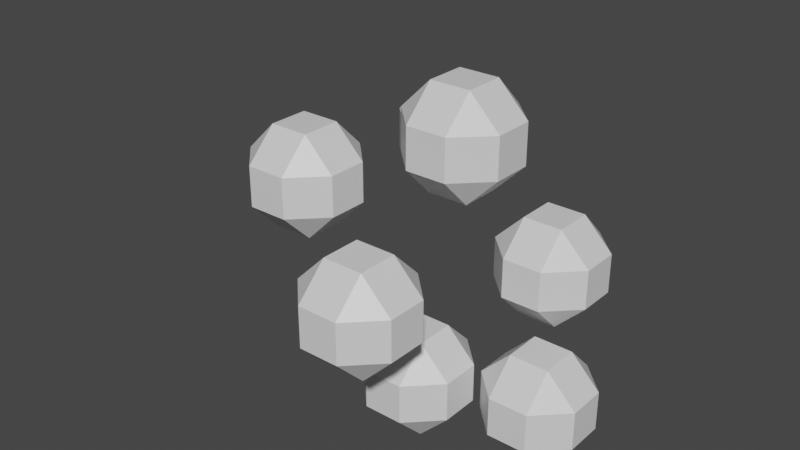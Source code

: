 # Source: XP.blend  (saved by Blender 3.2.14; exported with 4.5.12 LTS)
import bpy
from mathutils import Matrix  # noqa: F401  (used for matrix-valued properties, if any)

bpy.ops.wm.read_factory_settings(use_empty=True)
scene = bpy.context.scene
scene.name = 'Scene'

# ---- collections
col_collection = bpy.data.collections.new('Collection'); scene.collection.children.link(col_collection)

# ---- materials (node trees are filled in below, after node groups)
mat_material = bpy.data.materials.new('Material')
mat_material.alpha_threshold = 0.0
mat_material.use_transparent_shadow = False
mat_material.line_color = (0.0, 0.0, 0.0, 1.0)

# ---- material node trees
mat_material.use_nodes = True; mat_material.node_tree.nodes.clear()
_N = mat_material.node_tree.nodes; _L = mat_material.node_tree.links
n0 = _N.new('ShaderNodeOutputMaterial'); n0.name = 'Material Output'; n0.location = (300, 300)
n1 = _N.new('ShaderNodeBsdfPrincipled'); n1.name = 'Principled BSDF'; n1.location = (10, 300)
n1.distribution = 'GGX'
n1.subsurface_method = 'RANDOM_WALK_SKIN'
n1.inputs[2].default_value = 0.4
n1.inputs[3].default_value = 1.45
n1.inputs[27].default_value = (0.0, 0.0, 0.0, 1.0)
n1.inputs[28].default_value = 1.0
_L.new(n1.outputs[0], n0.inputs[0])
n0.is_active_output = True

# ---- world
world_world = bpy.data.worlds.new('World'); scene.world = world_world
world_world.use_nodes = True; world_world.node_tree.nodes.clear()
_N = world_world.node_tree.nodes; _L = world_world.node_tree.links
n0 = _N.new('ShaderNodeOutputWorld'); n0.name = 'World Output'; n0.location = (300, 300)
n1 = _N.new('ShaderNodeBackground'); n1.name = 'Background'; n1.location = (10, 300)
n1.inputs[0].default_value = (0.05088, 0.05088, 0.05088, 1.0)
_L.new(n1.outputs[0], n0.inputs[0])
n0.is_active_output = True
world_world.color = (0.05088, 0.05088, 0.05088)
world_world.use_sun_shadow = False
world_world.sun_shadow_jitter_overblur = 0.0

# ---- meshes
me_cube = bpy.data.meshes.new('Cube')
me_cube.from_pydata([(0.1688, 0.4287, 0.7549), (0.1688, 0.1688, 1.015), (0.4287, 0.1688, 0.7549), (0.1688, 0.1688, 0.1574), (0.1688, 0.4287, 0.4173), (0.4287, 0.1688, 0.4173), (0.4287, -0.1688, 0.7549), (0.1688, -0.1688, 1.015), (0.1688, -0.4287, 0.7549), (0.4287, -0.1688, 0.4173), (0.1688, -0.4287, 0.4173), (0.1688, -0.1688, 0.1574), (-0.1688, 0.4287, 0.7549), (-0.4287, 0.1688, 0.7549), (-0.1688, 0.1688, 1.015), (-0.4287, 0.1688, 0.4173), (-0.1688, 0.4287, 0.4173), (-0.1688, 0.1688, 0.1574), (-0.4287, -0.1688, 0.7549), (-0.1688, -0.4287, 0.7549), (-0.1688, -0.1688, 1.015), (-0.1688, -0.1688, 0.1574), (-0.1688, -0.4287, 0.4173), (-0.4287, -0.1688, 0.4173), (0.3383, -0.4289, 1.804), (0.3383, -0.6888, 2.063), (0.5982, -0.6888, 1.804), (0.3383, -0.6888, 1.206), (0.3383, -0.4289, 1.466), (0.5982, -0.6888, 1.466), (0.5982, -1.026, 1.804), (0.3383, -1.026, 2.063), (0.3383, -1.286, 1.804), (0.5982, -1.026, 1.466), (0.3383, -1.286, 1.466), (0.3383, -1.026, 1.206), (0.0006509, -0.4289, 1.804), (-0.2592, -0.6888, 1.804), (0.0006509, -0.6888, 2.063), (-0.2592, -0.6888, 1.466), (0.0006509, -0.4289, 1.466), (0.0006509, -0.6888, 1.206), (-0.2592, -1.026, 1.804), (0.0006509, -1.286, 1.804), (0.0006509, -1.026, 2.063), (0.0006509, -1.026, 1.206), (0.0006509, -1.286, 1.466), (-0.2592, -1.026, 1.466), (0.7975, 1.314, 1.585), (0.7975, 1.054, 1.845), (1.057, 1.054, 1.585), (0.7975, 1.054, 0.9874), (0.7975, 1.314, 1.247), (1.057, 1.054, 1.247), (1.057, 0.7164, 1.585), (0.7975, 0.7164, 1.845), (0.7975, 0.4566, 1.585), (1.057, 0.7164, 1.247), (0.7975, 0.4566, 1.247), (0.7975, 0.7164, 0.9874), (0.4598, 1.314, 1.585), (0.2, 1.054, 1.585), (0.4598, 1.054, 1.845), (0.2, 1.054, 1.247), (0.4598, 1.314, 1.247), (0.4598, 1.054, 0.9874), (0.2, 0.7164, 1.585), (0.4598, 0.4566, 1.585), (0.4598, 0.7164, 1.845), (0.4598, 0.7164, 0.9874), (0.4598, 0.4566, 1.247), (0.2, 0.7164, 1.247), (-0.7551, 0.1979, 2.3), (-0.7551, -0.06192, 2.56), (-0.4953, -0.06192, 2.3), (-0.7551, -0.06192, 1.703), (-0.7551, 0.1979, 1.963), (-0.4953, -0.06192, 1.963), (-0.4953, -0.3996, 2.3), (-0.7551, -0.3996, 2.56), (-0.7551, -0.6595, 2.3), (-0.4953, -0.3996, 1.963), (-0.7551, -0.6595, 1.963), (-0.7551, -0.3996, 1.703), (-1.093, 0.1979, 2.3), (-1.353, -0.06192, 2.3), (-1.093, -0.06192, 2.56), (-1.353, -0.06192, 1.963), (-1.093, 0.1979, 1.963), (-1.093, -0.06192, 1.703), (-1.353, -0.3996, 2.3), (-1.093, -0.6595, 2.3), (-1.093, -0.3996, 2.56), (-1.093, -0.3996, 1.703), (-1.093, -0.6595, 1.963), (-1.353, -0.3996, 1.963), (1.07, 0.8035, 0.698), (1.07, 0.5437, 0.9578), (1.33, 0.5437, 0.698), (1.07, 0.5437, 0.1004), (1.07, 0.8035, 0.3603), (1.33, 0.5437, 0.3603), (1.33, 0.206, 0.698), (1.07, 0.206, 0.9578), (1.07, -0.05388, 0.698), (1.33, 0.206, 0.3603), (1.07, -0.05388, 0.3603), (1.07, 0.206, 0.1004), (0.7322, 0.8035, 0.698), (0.4724, 0.5437, 0.698), (0.7322, 0.5437, 0.9578), (0.4724, 0.5437, 0.3603), (0.7322, 0.8035, 0.3603), (0.7322, 0.5437, 0.1004), (0.4724, 0.206, 0.698), (0.7322, -0.05388, 0.698), (0.7322, 0.206, 0.9578), (0.7322, 0.206, 0.1004), (0.7322, -0.05388, 0.3603), (0.4724, 0.206, 0.3603), (-0.3973, 1.567, 2.303), (-0.3973, 1.307, 2.563), (-0.1375, 1.307, 2.303), (-0.3973, 1.307, 1.706), (-0.3973, 1.567, 1.965), (-0.1375, 1.307, 1.965), (-0.1375, 0.9694, 2.303), (-0.3973, 0.9694, 2.563), (-0.3973, 0.7095, 2.303), (-0.1375, 0.9694, 1.965), (-0.3973, 0.7095, 1.965), (-0.3973, 0.9694, 1.706), (-0.735, 1.567, 2.303), (-0.9949, 1.307, 2.303), (-0.735, 1.307, 2.563), (-0.9949, 1.307, 1.965), (-0.735, 1.567, 1.965), (-0.735, 1.307, 1.706), (-0.9949, 0.9694, 2.303), (-0.735, 0.7095, 2.303), (-0.735, 0.9694, 2.563), (-0.735, 0.9694, 1.706), (-0.735, 0.7095, 1.965), (-0.9949, 0.9694, 1.965), (0.4672, 0.546, 2.832), (0.4672, 0.2862, 3.092), (0.7271, 0.2862, 2.832), (0.4672, 0.2862, 2.235), (0.4672, 0.546, 2.495), (0.7271, 0.2862, 2.495), (0.7271, -0.05152, 2.832), (0.4672, -0.05152, 3.092), (0.4672, -0.3114, 2.832), (0.7271, -0.05152, 2.495), (0.4672, -0.3114, 2.495), (0.4672, -0.05152, 2.235), (0.1296, 0.546, 2.832), (-0.1303, 0.2862, 2.832), (0.1296, 0.2862, 3.092), (-0.1303, 0.2862, 2.495), (0.1296, 0.546, 2.495), (0.1296, 0.2862, 2.235), (-0.1303, -0.05152, 2.832), (0.1296, -0.3114, 2.832), (0.1296, -0.05152, 3.092), (0.1296, -0.05152, 2.235), (0.1296, -0.3114, 2.495), (-0.1303, -0.05152, 2.495)], [], [(17, 3, 11, 21), (23, 18, 13, 15), (10, 8, 19, 22), (1, 14, 20, 7), (5, 2, 6, 9), (0, 1, 2), (3, 4, 5), (6, 7, 8), (9, 10, 11), (12, 13, 14), (15, 16, 17), (18, 19, 20), (21, 22, 23), (17, 21, 23, 15), (3, 17, 16, 4), (2, 5, 4, 0), (22, 19, 18, 23), (8, 10, 9, 6), (12, 16, 15, 13), (7, 20, 19, 8), (1, 7, 6, 2), (21, 11, 10, 22), (20, 14, 13, 18), (14, 1, 0, 12), (11, 3, 5, 9), (16, 12, 0, 4), (41, 27, 35, 45), (47, 42, 37, 39), (34, 32, 43, 46), (25, 38, 44, 31), (29, 26, 30, 33), (24, 25, 26), (27, 28, 29), (30, 31, 32), (33, 34, 35), (36, 37, 38), (39, 40, 41), (42, 43, 44), (45, 46, 47), (41, 45, 47, 39), (27, 41, 40, 28), (26, 29, 28, 24), (46, 43, 42, 47), (32, 34, 33, 30), (36, 40, 39, 37), (31, 44, 43, 32), (25, 31, 30, 26), (45, 35, 34, 46), (44, 38, 37, 42), (38, 25, 24, 36), (35, 27, 29, 33), (40, 36, 24, 28), (65, 51, 59, 69), (71, 66, 61, 63), (58, 56, 67, 70), (49, 62, 68, 55), (53, 50, 54, 57), (48, 49, 50), (51, 52, 53), (54, 55, 56), (57, 58, 59), (60, 61, 62), (63, 64, 65), (66, 67, 68), (69, 70, 71), (65, 69, 71, 63), (51, 65, 64, 52), (50, 53, 52, 48), (70, 67, 66, 71), (56, 58, 57, 54), (60, 64, 63, 61), (55, 68, 67, 56), (49, 55, 54, 50), (69, 59, 58, 70), (68, 62, 61, 66), (62, 49, 48, 60), (59, 51, 53, 57), (64, 60, 48, 52), (89, 75, 83, 93), (95, 90, 85, 87), (82, 80, 91, 94), (73, 86, 92, 79), (77, 74, 78, 81), (72, 73, 74), (75, 76, 77), (78, 79, 80), (81, 82, 83), (84, 85, 86), (87, 88, 89), (90, 91, 92), (93, 94, 95), (89, 93, 95, 87), (75, 89, 88, 76), (74, 77, 76, 72), (94, 91, 90, 95), (80, 82, 81, 78), (84, 88, 87, 85), (79, 92, 91, 80), (73, 79, 78, 74), (93, 83, 82, 94), (92, 86, 85, 90), (86, 73, 72, 84), (83, 75, 77, 81), (88, 84, 72, 76), (113, 99, 107, 117), (119, 114, 109, 111), (106, 104, 115, 118), (97, 110, 116, 103), (101, 98, 102, 105), (96, 97, 98), (99, 100, 101), (102, 103, 104), (105, 106, 107), (108, 109, 110), (111, 112, 113), (114, 115, 116), (117, 118, 119), (113, 117, 119, 111), (99, 113, 112, 100), (98, 101, 100, 96), (118, 115, 114, 119), (104, 106, 105, 102), (108, 112, 111, 109), (103, 116, 115, 104), (97, 103, 102, 98), (117, 107, 106, 118), (116, 110, 109, 114), (110, 97, 96, 108), (107, 99, 101, 105), (112, 108, 96, 100), (137, 123, 131, 141), (143, 138, 133, 135), (130, 128, 139, 142), (121, 134, 140, 127), (125, 122, 126, 129), (120, 121, 122), (123, 124, 125), (126, 127, 128), (129, 130, 131), (132, 133, 134), (135, 136, 137), (138, 139, 140), (141, 142, 143), (137, 141, 143, 135), (123, 137, 136, 124), (122, 125, 124, 120), (142, 139, 138, 143), (128, 130, 129, 126), (132, 136, 135, 133), (127, 140, 139, 128), (121, 127, 126, 122), (141, 131, 130, 142), (140, 134, 133, 138), (134, 121, 120, 132), (131, 123, 125, 129), (136, 132, 120, 124), (161, 147, 155, 165), (167, 162, 157, 159), (154, 152, 163, 166), (145, 158, 164, 151), (149, 146, 150, 153), (144, 145, 146), (147, 148, 149), (150, 151, 152), (153, 154, 155), (156, 157, 158), (159, 160, 161), (162, 163, 164), (165, 166, 167), (161, 165, 167, 159), (147, 161, 160, 148), (146, 149, 148, 144), (166, 163, 162, 167), (152, 154, 153, 150), (156, 160, 159, 157), (151, 164, 163, 152), (145, 151, 150, 146), (165, 155, 154, 166), (164, 158, 157, 162), (158, 145, 144, 156), (155, 147, 149, 153), (160, 156, 144, 148)])
_uv = me_cube.uv_layers.new(name='UVMap')
_uv.uv.foreach_set('vector', [0.2008, 0.5758, 0.2992, 0.5758, 0.2992, 0.6742, 0.2008, 0.6742, 0.4508, 0.07577, 0.5492, 0.07577, 0.5492, 0.1742, 0.4508, 0.1742, 0.4508, 0.8258, 0.5492, 0.8258, 0.5492, 0.9242, 0.4508, 0.9242, 0.7008, 0.5758, 0.7992, 0.5758, 0.7992, 0.6742, 0.7008, 0.6742, 0.4508, 0.5758, 0.5492, 0.5758, 0.5492, 0.6742, 0.4508, 0.6742, 0.5492, 0.4242, 0.625, 0.4242, 0.5492, 0.5, 0.2992, 0.5758, 0.2992, 0.5, 0.375, 0.5758, 0.5492, 0.75, 0.625, 0.8258, 0.5492, 0.8258, 0.375, 0.6742, 0.2992, 0.75, 0.2992, 0.6742, 0.5492, 0.25, 0.5492, 0.1742, 0.625, 0.1742, 0.125, 0.5758, 0.2008, 0.5, 0.2008, 0.5758, 0.5492, 0.07577, 0.5492, 0.0, 0.625, 0.07577, 0.2008, 0.6742, 0.2008, 0.75, 0.125, 0.6742, 0.2008, 0.5758, 0.2008, 0.6742, 0.125, 0.6742, 0.125, 0.5758, 0.2992, 0.5758, 0.2008, 0.5758, 0.2008, 0.5, 0.2992, 0.5, 0.5492, 0.5758, 0.4508, 0.5758, 0.4508, 0.4242, 0.5492, 0.4242, 0.4508, 0.0, 0.5492, 0.0, 0.5492, 0.07577, 0.4508, 0.07577, 0.5492, 0.8258, 0.4508, 0.8258, 0.4508, 0.6742, 0.5492, 0.6742, 0.5492, 0.3258, 0.4508, 0.3258, 0.4508, 0.1742, 0.5492, 0.1742, 0.625, 0.8258, 0.625, 0.9242, 0.5492, 0.9242, 0.5492, 0.8258, 0.7008, 0.5758, 0.7008, 0.6742, 0.5492, 0.6742, 0.5492, 0.5758, 0.2008, 0.6742, 0.2992, 0.6742, 0.2992, 0.75, 0.2008, 0.75, 0.625, 0.07577, 0.625, 0.1742, 0.5492, 0.1742, 0.5492, 0.07577, 0.625, 0.3258, 0.625, 0.4242, 0.5492, 0.4242, 0.5492, 0.3258, 0.2992, 0.6742, 0.2992, 0.5758, 0.4508, 0.5758, 0.4508, 0.6742, 0.4508, 0.3258, 0.5492, 0.3258, 0.5492, 0.4242, 0.4508, 0.4242, 0.2008, 0.5758, 0.2992, 0.5758, 0.2992, 0.6742, 0.2008, 0.6742, 0.4508, 0.07577, 0.5492, 0.07577, 0.5492, 0.1742, 0.4508, 0.1742, 0.4508, 0.8258, 0.5492, 0.8258, 0.5492, 0.9242, 0.4508, 0.9242, 0.7008, 0.5758, 0.7992, 0.5758, 0.7992, 0.6742, 0.7008, 0.6742, 0.4508, 0.5758, 0.5492, 0.5758, 0.5492, 0.6742, 0.4508, 0.6742, 0.5492, 0.4242, 0.625, 0.4242, 0.5492, 0.5, 0.2992, 0.5758, 0.2992, 0.5, 0.375, 0.5758, 0.5492, 0.75, 0.625, 0.8258, 0.5492, 0.8258, 0.375, 0.6742, 0.2992, 0.75, 0.2992, 0.6742, 0.5492, 0.25, 0.5492, 0.1742, 0.625, 0.1742, 0.125, 0.5758, 0.2008, 0.5, 0.2008, 0.5758, 0.5492, 0.07577, 0.5492, 0.0, 0.625, 0.07577, 0.2008, 0.6742, 0.2008, 0.75, 0.125, 0.6742, 0.2008, 0.5758, 0.2008, 0.6742, 0.125, 0.6742, 0.125, 0.5758, 0.2992, 0.5758, 0.2008, 0.5758, 0.2008, 0.5, 0.2992, 0.5, 0.5492, 0.5758, 0.4508, 0.5758, 0.4508, 0.4242, 0.5492, 0.4242, 0.4508, 0.0, 0.5492, 0.0, 0.5492, 0.07577, 0.4508, 0.07577, 0.5492, 0.8258, 0.4508, 0.8258, 0.4508, 0.6742, 0.5492, 0.6742, 0.5492, 0.3258, 0.4508, 0.3258, 0.4508, 0.1742, 0.5492, 0.1742, 0.625, 0.8258, 0.625, 0.9242, 0.5492, 0.9242, 0.5492, 0.8258, 0.7008, 0.5758, 0.7008, 0.6742, 0.5492, 0.6742, 0.5492, 0.5758, 0.2008, 0.6742, 0.2992, 0.6742, 0.2992, 0.75, 0.2008, 0.75, 0.625, 0.07577, 0.625, 0.1742, 0.5492, 0.1742, 0.5492, 0.07577, 0.625, 0.3258, 0.625, 0.4242, 0.5492, 0.4242, 0.5492, 0.3258, 0.2992, 0.6742, 0.2992, 0.5758, 0.4508, 0.5758, 0.4508, 0.6742, 0.4508, 0.3258, 0.5492, 0.3258, 0.5492, 0.4242, 0.4508, 0.4242, 0.2008, 0.5758, 0.2992, 0.5758, 0.2992, 0.6742, 0.2008, 0.6742, 0.4508, 0.07577, 0.5492, 0.07577, 0.5492, 0.1742, 0.4508, 0.1742, 0.4508, 0.8258, 0.5492, 0.8258, 0.5492, 0.9242, 0.4508, 0.9242, 0.7008, 0.5758, 0.7992, 0.5758, 0.7992, 0.6742, 0.7008, 0.6742, 0.4508, 0.5758, 0.5492, 0.5758, 0.5492, 0.6742, 0.4508, 0.6742, 0.5492, 0.4242, 0.625, 0.4242, 0.5492, 0.5, 0.2992, 0.5758, 0.2992, 0.5, 0.375, 0.5758, 0.5492, 0.75, 0.625, 0.8258, 0.5492, 0.8258, 0.375, 0.6742, 0.2992, 0.75, 0.2992, 0.6742, 0.5492, 0.25, 0.5492, 0.1742, 0.625, 0.1742, 0.125, 0.5758, 0.2008, 0.5, 0.2008, 0.5758, 0.5492, 0.07577, 0.5492, 0.0, 0.625, 0.07577, 0.2008, 0.6742, 0.2008, 0.75, 0.125, 0.6742, 0.2008, 0.5758, 0.2008, 0.6742, 0.125, 0.6742, 0.125, 0.5758, 0.2992, 0.5758, 0.2008, 0.5758, 0.2008, 0.5, 0.2992, 0.5, 0.5492, 0.5758, 0.4508, 0.5758, 0.4508, 0.4242, 0.5492, 0.4242, 0.4508, 0.0, 0.5492, 0.0, 0.5492, 0.07577, 0.4508, 0.07577, 0.5492, 0.8258, 0.4508, 0.8258, 0.4508, 0.6742, 0.5492, 0.6742, 0.5492, 0.3258, 0.4508, 0.3258, 0.4508, 0.1742, 0.5492, 0.1742, 0.625, 0.8258, 0.625, 0.9242, 0.5492, 0.9242, 0.5492, 0.8258, 0.7008, 0.5758, 0.7008, 0.6742, 0.5492, 0.6742, 0.5492, 0.5758, 0.2008, 0.6742, 0.2992, 0.6742, 0.2992, 0.75, 0.2008, 0.75, 0.625, 0.07577, 0.625, 0.1742, 0.5492, 0.1742, 0.5492, 0.07577, 0.625, 0.3258, 0.625, 0.4242, 0.5492, 0.4242, 0.5492, 0.3258, 0.2992, 0.6742, 0.2992, 0.5758, 0.4508, 0.5758, 0.4508, 0.6742, 0.4508, 0.3258, 0.5492, 0.3258, 0.5492, 0.4242, 0.4508, 0.4242, 0.2008, 0.5758, 0.2992, 0.5758, 0.2992, 0.6742, 0.2008, 0.6742, 0.4508, 0.07577, 0.5492, 0.07577, 0.5492, 0.1742, 0.4508, 0.1742, 0.4508, 0.8258, 0.5492, 0.8258, 0.5492, 0.9242, 0.4508, 0.9242, 0.7008, 0.5758, 0.7992, 0.5758, 0.7992, 0.6742, 0.7008, 0.6742, 0.4508, 0.5758, 0.5492, 0.5758, 0.5492, 0.6742, 0.4508, 0.6742, 0.5492, 0.4242, 0.625, 0.4242, 0.5492, 0.5, 0.2992, 0.5758, 0.2992, 0.5, 0.375, 0.5758, 0.5492, 0.75, 0.625, 0.8258, 0.5492, 0.8258, 0.375, 0.6742, 0.2992, 0.75, 0.2992, 0.6742, 0.5492, 0.25, 0.5492, 0.1742, 0.625, 0.1742, 0.125, 0.5758, 0.2008, 0.5, 0.2008, 0.5758, 0.5492, 0.07577, 0.5492, 0.0, 0.625, 0.07577, 0.2008, 0.6742, 0.2008, 0.75, 0.125, 0.6742, 0.2008, 0.5758, 0.2008, 0.6742, 0.125, 0.6742, 0.125, 0.5758, 0.2992, 0.5758, 0.2008, 0.5758, 0.2008, 0.5, 0.2992, 0.5, 0.5492, 0.5758, 0.4508, 0.5758, 0.4508, 0.4242, 0.5492, 0.4242, 0.4508, 0.0, 0.5492, 0.0, 0.5492, 0.07577, 0.4508, 0.07577, 0.5492, 0.8258, 0.4508, 0.8258, 0.4508, 0.6742, 0.5492, 0.6742, 0.5492, 0.3258, 0.4508, 0.3258, 0.4508, 0.1742, 0.5492, 0.1742, 0.625, 0.8258, 0.625, 0.9242, 0.5492, 0.9242, 0.5492, 0.8258, 0.7008, 0.5758, 0.7008, 0.6742, 0.5492, 0.6742, 0.5492, 0.5758, 0.2008, 0.6742, 0.2992, 0.6742, 0.2992, 0.75, 0.2008, 0.75, 0.625, 0.07577, 0.625, 0.1742, 0.5492, 0.1742, 0.5492, 0.07577, 0.625, 0.3258, 0.625, 0.4242, 0.5492, 0.4242, 0.5492, 0.3258, 0.2992, 0.6742, 0.2992, 0.5758, 0.4508, 0.5758, 0.4508, 0.6742, 0.4508, 0.3258, 0.5492, 0.3258, 0.5492, 0.4242, 0.4508, 0.4242, 0.2008, 0.5758, 0.2992, 0.5758, 0.2992, 0.6742, 0.2008, 0.6742, 0.4508, 0.07577, 0.5492, 0.07577, 0.5492, 0.1742, 0.4508, 0.1742, 0.4508, 0.8258, 0.5492, 0.8258, 0.5492, 0.9242, 0.4508, 0.9242, 0.7008, 0.5758, 0.7992, 0.5758, 0.7992, 0.6742, 0.7008, 0.6742, 0.4508, 0.5758, 0.5492, 0.5758, 0.5492, 0.6742, 0.4508, 0.6742, 0.5492, 0.4242, 0.625, 0.4242, 0.5492, 0.5, 0.2992, 0.5758, 0.2992, 0.5, 0.375, 0.5758, 0.5492, 0.75, 0.625, 0.8258, 0.5492, 0.8258, 0.375, 0.6742, 0.2992, 0.75, 0.2992, 0.6742, 0.5492, 0.25, 0.5492, 0.1742, 0.625, 0.1742, 0.125, 0.5758, 0.2008, 0.5, 0.2008, 0.5758, 0.5492, 0.07577, 0.5492, 0.0, 0.625, 0.07577, 0.2008, 0.6742, 0.2008, 0.75, 0.125, 0.6742, 0.2008, 0.5758, 0.2008, 0.6742, 0.125, 0.6742, 0.125, 0.5758, 0.2992, 0.5758, 0.2008, 0.5758, 0.2008, 0.5, 0.2992, 0.5, 0.5492, 0.5758, 0.4508, 0.5758, 0.4508, 0.4242, 0.5492, 0.4242, 0.4508, 0.0, 0.5492, 0.0, 0.5492, 0.07577, 0.4508, 0.07577, 0.5492, 0.8258, 0.4508, 0.8258, 0.4508, 0.6742, 0.5492, 0.6742, 0.5492, 0.3258, 0.4508, 0.3258, 0.4508, 0.1742, 0.5492, 0.1742, 0.625, 0.8258, 0.625, 0.9242, 0.5492, 0.9242, 0.5492, 0.8258, 0.7008, 0.5758, 0.7008, 0.6742, 0.5492, 0.6742, 0.5492, 0.5758, 0.2008, 0.6742, 0.2992, 0.6742, 0.2992, 0.75, 0.2008, 0.75, 0.625, 0.07577, 0.625, 0.1742, 0.5492, 0.1742, 0.5492, 0.07577, 0.625, 0.3258, 0.625, 0.4242, 0.5492, 0.4242, 0.5492, 0.3258, 0.2992, 0.6742, 0.2992, 0.5758, 0.4508, 0.5758, 0.4508, 0.6742, 0.4508, 0.3258, 0.5492, 0.3258, 0.5492, 0.4242, 0.4508, 0.4242, 0.2008, 0.5758, 0.2992, 0.5758, 0.2992, 0.6742, 0.2008, 0.6742, 0.4508, 0.07577, 0.5492, 0.07577, 0.5492, 0.1742, 0.4508, 0.1742, 0.4508, 0.8258, 0.5492, 0.8258, 0.5492, 0.9242, 0.4508, 0.9242, 0.7008, 0.5758, 0.7992, 0.5758, 0.7992, 0.6742, 0.7008, 0.6742, 0.4508, 0.5758, 0.5492, 0.5758, 0.5492, 0.6742, 0.4508, 0.6742, 0.5492, 0.4242, 0.625, 0.4242, 0.5492, 0.5, 0.2992, 0.5758, 0.2992, 0.5, 0.375, 0.5758, 0.5492, 0.75, 0.625, 0.8258, 0.5492, 0.8258, 0.375, 0.6742, 0.2992, 0.75, 0.2992, 0.6742, 0.5492, 0.25, 0.5492, 0.1742, 0.625, 0.1742, 0.125, 0.5758, 0.2008, 0.5, 0.2008, 0.5758, 0.5492, 0.07577, 0.5492, 0.0, 0.625, 0.07577, 0.2008, 0.6742, 0.2008, 0.75, 0.125, 0.6742, 0.2008, 0.5758, 0.2008, 0.6742, 0.125, 0.6742, 0.125, 0.5758, 0.2992, 0.5758, 0.2008, 0.5758, 0.2008, 0.5, 0.2992, 0.5, 0.5492, 0.5758, 0.4508, 0.5758, 0.4508, 0.4242, 0.5492, 0.4242, 0.4508, 0.0, 0.5492, 0.0, 0.5492, 0.07577, 0.4508, 0.07577, 0.5492, 0.8258, 0.4508, 0.8258, 0.4508, 0.6742, 0.5492, 0.6742, 0.5492, 0.3258, 0.4508, 0.3258, 0.4508, 0.1742, 0.5492, 0.1742, 0.625, 0.8258, 0.625, 0.9242, 0.5492, 0.9242, 0.5492, 0.8258, 0.7008, 0.5758, 0.7008, 0.6742, 0.5492, 0.6742, 0.5492, 0.5758, 0.2008, 0.6742, 0.2992, 0.6742, 0.2992, 0.75, 0.2008, 0.75, 0.625, 0.07577, 0.625, 0.1742, 0.5492, 0.1742, 0.5492, 0.07577, 0.625, 0.3258, 0.625, 0.4242, 0.5492, 0.4242, 0.5492, 0.3258, 0.2992, 0.6742, 0.2992, 0.5758, 0.4508, 0.5758, 0.4508, 0.6742, 0.4508, 0.3258, 0.5492, 0.3258, 0.5492, 0.4242, 0.4508, 0.4242, 0.2008, 0.5758, 0.2992, 0.5758, 0.2992, 0.6742, 0.2008, 0.6742, 0.4508, 0.07577, 0.5492, 0.07577, 0.5492, 0.1742, 0.4508, 0.1742, 0.4508, 0.8258, 0.5492, 0.8258, 0.5492, 0.9242, 0.4508, 0.9242, 0.7008, 0.5758, 0.7992, 0.5758, 0.7992, 0.6742, 0.7008, 0.6742, 0.4508, 0.5758, 0.5492, 0.5758, 0.5492, 0.6742, 0.4508, 0.6742, 0.5492, 0.4242, 0.625, 0.4242, 0.5492, 0.5, 0.2992, 0.5758, 0.2992, 0.5, 0.375, 0.5758, 0.5492, 0.75, 0.625, 0.8258, 0.5492, 0.8258, 0.375, 0.6742, 0.2992, 0.75, 0.2992, 0.6742, 0.5492, 0.25, 0.5492, 0.1742, 0.625, 0.1742, 0.125, 0.5758, 0.2008, 0.5, 0.2008, 0.5758, 0.5492, 0.07577, 0.5492, 0.0, 0.625, 0.07577, 0.2008, 0.6742, 0.2008, 0.75, 0.125, 0.6742, 0.2008, 0.5758, 0.2008, 0.6742, 0.125, 0.6742, 0.125, 0.5758, 0.2992, 0.5758, 0.2008, 0.5758, 0.2008, 0.5, 0.2992, 0.5, 0.5492, 0.5758, 0.4508, 0.5758, 0.4508, 0.4242, 0.5492, 0.4242, 0.4508, 0.0, 0.5492, 0.0, 0.5492, 0.07577, 0.4508, 0.07577, 0.5492, 0.8258, 0.4508, 0.8258, 0.4508, 0.6742, 0.5492, 0.6742, 0.5492, 0.3258, 0.4508, 0.3258, 0.4508, 0.1742, 0.5492, 0.1742, 0.625, 0.8258, 0.625, 0.9242, 0.5492, 0.9242, 0.5492, 0.8258, 0.7008, 0.5758, 0.7008, 0.6742, 0.5492, 0.6742, 0.5492, 0.5758, 0.2008, 0.6742, 0.2992, 0.6742, 0.2992, 0.75, 0.2008, 0.75, 0.625, 0.07577, 0.625, 0.1742, 0.5492, 0.1742, 0.5492, 0.07577, 0.625, 0.3258, 0.625, 0.4242, 0.5492, 0.4242, 0.5492, 0.3258, 0.2992, 0.6742, 0.2992, 0.5758, 0.4508, 0.5758, 0.4508, 0.6742, 0.4508, 0.3258, 0.5492, 0.3258, 0.5492, 0.4242, 0.4508, 0.4242])
me_cube.materials.append(mat_material)
me_cube.use_mirror_vertex_groups = False
me_cube.update()
arm_armature = bpy.data.armatures.new('Armature')  # bones are not reproduced

# ---- objects
ob_cube = bpy.data.objects.new('Cube', me_cube)
ob_armature = bpy.data.objects.new('Armature', arm_armature)

# ---- transforms, parenting, visibility, modifiers, constraints
ob_cube.parent = ob_armature
ob_cube.location = (0.0, 0.0, 0.0)
ob_cube.lock_rotations_4d = False
ob_cube.empty_display_type = 'ARROWS'
ob_cube.lineart.crease_threshold = 0.0
_vg = ob_cube.vertex_groups.new(name='Bone')
_vg.add([0, 1, 2, 3, 4, 5, 6, 7, 8, 9, 10, 11, 12, 13, 14, 15, 16, 17, 18, 19, 20, 21, 22, 23], 1.0, 'REPLACE')
_vg = ob_cube.vertex_groups.new(name='Bone.001')
_vg.add([96, 97, 98, 99, 100, 101, 102, 103, 104, 105, 106, 107, 108, 109, 110, 111, 112, 113, 114, 115, 116, 117, 118, 119], 1.0, 'REPLACE')
_vg = ob_cube.vertex_groups.new(name='Bone.002')
_vg.add([48, 49, 50, 51, 52, 53, 54, 55, 56, 57, 58, 59, 60, 61, 62, 63, 64, 65, 66, 67, 68, 69, 70, 71], 1.0, 'REPLACE')
_vg = ob_cube.vertex_groups.new(name='Bone.003')
_vg.add([24, 25, 26, 27, 28, 29, 30, 31, 32, 33, 34, 35, 36, 37, 38, 39, 40, 41, 42, 43, 44, 45, 46, 47], 1.0, 'REPLACE')
_vg = ob_cube.vertex_groups.new(name='Bone.004')
_vg.add([72, 73, 74, 75, 76, 77, 78, 79, 80, 81, 82, 83, 84, 85, 86, 87, 88, 89, 90, 91, 92, 93, 94, 95], 1.0, 'REPLACE')
_vg = ob_cube.vertex_groups.new(name='Bone.005')
_vg.add([120, 121, 122, 123, 124, 125, 126, 127, 128, 129, 130, 131, 132, 133, 134, 135, 136, 137, 138, 139, 140, 141, 142, 143], 1.0, 'REPLACE')
_vg = ob_cube.vertex_groups.new(name='Bone.006')
_vg.add([144, 145, 146, 147, 148, 149, 150, 151, 152, 153, 154, 155, 156, 157, 158, 159, 160, 161, 162, 163, 164, 165, 166, 167], 1.0, 'REPLACE')
_m = ob_cube.modifiers.new('Armature', 'ARMATURE')
_m.object = ob_armature
ob_armature.location = (0.0, 0.0, 0.0)

# ---- collection membership
col_collection.objects.link(ob_cube)
col_collection.objects.link(ob_armature)

# ---- scene / render settings (as saved in the file)
scene.frame_start = 1; scene.frame_end = 60; scene.frame_set(20)
scene.render.engine = 'BLENDER_EEVEE_NEXT'
scene.cycles.sampling_pattern = 'TABULATED_SOBOL'
scene.cycles.use_light_tree = False
scene.view_settings.view_transform = 'Filmic'
bpy.context.view_layer.update()

# ---- added for rendering (the .blend has no active camera and no usable light): camera, sun
cam_auto = bpy.data.cameras.new('AutoCamera')
cam_auto.lens = 50.0
cam_auto.sensor_width = 36.0
cam_auto.clip_end = 1000.0
ob_auto_camera = bpy.data.objects.new('AutoCamera', cam_auto)
scene.collection.objects.link(ob_auto_camera)
ob_auto_camera.location = (4.6069, -5.7478, 5.67851)
ob_auto_camera.rotation_euler = (1.09748, -7.21219e-08, 0.694738)
scene.camera = ob_auto_camera
light_auto_sun = bpy.data.lights.new('AutoSun', 'SUN')
light_auto_sun.energy = 3.0
light_auto_sun.angle = 0.0523599
ob_auto_sun = bpy.data.objects.new('AutoSun', light_auto_sun)
scene.collection.objects.link(ob_auto_sun)
ob_auto_sun.rotation_euler = (0.872665, 0.174533, 0.523599)
bpy.context.view_layer.update()
